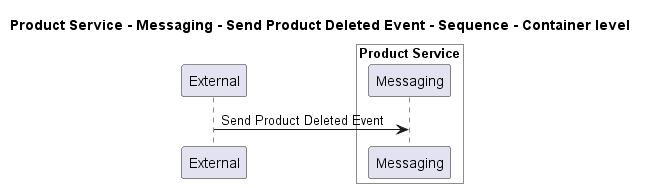

The diagram above was rendered by PlantUML. Its source (embedded in the PNG):
@startuml
!pragma layout smetana

title Product Service - Messaging - Send Product Deleted Event - Sequence - Container level

participant "External" as C4InterFlow.SoftwareSystems.ExternalSystem

box "Product Service" #White
    participant "Messaging" as ECommercePlatform.SoftwareSystems.ProductService.Containers.Messaging
end box


C4InterFlow.SoftwareSystems.ExternalSystem -> ECommercePlatform.SoftwareSystems.ProductService.Containers.Messaging : Send Product Deleted Event


@enduml